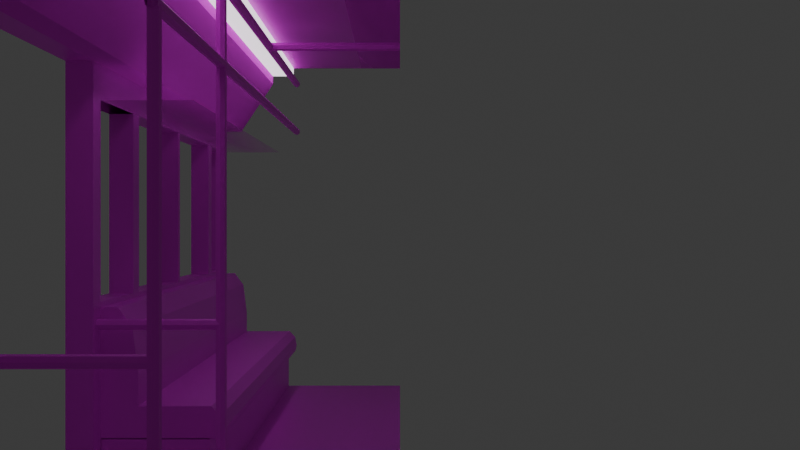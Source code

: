 # Source: ghostrain_model.blend  (saved by Blender 4.0.36; exported with 4.5.12 LTS)
import bpy
from mathutils import Matrix  # noqa: F401  (used for matrix-valued properties, if any)

bpy.ops.wm.read_factory_settings(use_empty=True)
scene = bpy.context.scene
scene.name = 'Scene'

# ---- collections
col_collection = bpy.data.collections.new('Collection'); scene.collection.children.link(col_collection)
col_pole = bpy.data.collections.new('pole'); scene.collection.children.link(col_pole)
col_chair = bpy.data.collections.new('chair'); scene.collection.children.link(col_chair)
col_train = bpy.data.collections.new('train'); scene.collection.children.link(col_train)

# ---- images (referenced by path relative to the original .blend; pixels are not part of the script)
import os
ASSET_DIR = os.environ.get("B2B_ASSET_DIR", "")  # directory of the original .blend (textures are referenced by path, not embedded)
HERE = os.path.dirname(os.path.abspath(__file__))  # packed textures are extracted next to this script under _unpacked/

def load_image(name, relpath, width, height, colorspace="sRGB"):
    """Load a texture the original file referenced (path relative to the .blend, or extracted next to this script)."""
    p = next((c for c in (os.path.join(HERE, relpath), os.path.join(ASSET_DIR, relpath)) if relpath and os.path.exists(c)), "")
    if p:
        img = bpy.data.images.load(p, check_existing=True)
        img.name = name
    else:  # same state as the original file: an image datablock whose file is absent (Cycles renders it pink)
        img = bpy.data.images.new(name, width, height)
        img.source = "FILE"
        img.filepath = "//" + (relpath or name)
    img.colorspace_settings.name = colorspace
    return img
img_screenshot_2025_07_29_234725_png = load_image('Screenshot 2025-07-29 234725.png', 'Screenshot 2025-07-29 234725.png', 1024, 1024, 'sRGB')
img_chian_png = load_image('chian.png', 'chian.png', 1024, 1024, 'sRGB')
img_screenshot_2025_07_30_005425_png = load_image('Screenshot 2025-07-30 005425.png', 'Screenshot 2025-07-30 005425.png', 1024, 1024, 'sRGB')
img_screenshot_2025_08_01_040033_png = load_image('Screenshot 2025-08-01 040033.png', 'Screenshot 2025-08-01 040033.png', 1024, 1024, 'sRGB')
img_77b255add78b18b137c11c7944eadb2a_jpg = load_image('77b255add78b18b137c11c7944eadb2a.jpg', '77b255add78b18b137c11c7944eadb2a.jpg', 1024, 1024, 'sRGB')
img_screenshot_2025_07_29_235043_png = load_image('Screenshot 2025-07-29 235043.png', 'Screenshot 2025-07-29 235043.png', 1024, 1024, 'sRGB')
img_istockphoto_893210268_612x612_jpg = load_image('istockphoto-893210268-612x612.jpg', 'istockphoto-893210268-612x612.jpg', 1024, 1024, 'sRGB')
img_screenshot_2025_07_29_234922_png = load_image('Screenshot 2025-07-29 234922.png', 'Screenshot 2025-07-29 234922.png', 1024, 1024, 'sRGB')
img_ad_png = load_image('ad.png', 'ad.png', 1024, 1024, 'sRGB')

# ---- materials (node trees are filled in below, after node groups)
mat_material_001 = bpy.data.materials.new('Material.001')
mat_material_001.use_transparent_shadow = False
mat_material_002 = bpy.data.materials.new('Material.002')
mat_material_002.use_transparent_shadow = False
mat_pngtree_chain_link_fence_realistic_metal_png_image_5885200 = bpy.data.materials.new('pngtree-chain-link-fence-realistic-metal-png-image_5885200')
mat_pngtree_chain_link_fence_realistic_metal_png_image_5885200.surface_render_method = 'BLENDED'
mat_pngtree_chain_link_fence_realistic_metal_png_image_5885200.blend_method = 'BLEND'
mat_material = bpy.data.materials.new('Material')
mat_material.use_transparent_shadow = False
mat_screenshot_2025_08_01_040033 = bpy.data.materials.new('Screenshot 2025-08-01 040033')
mat_screenshot_2025_08_01_040033.surface_render_method = 'BLENDED'
mat_screenshot_2025_08_01_040033.blend_method = 'BLEND'
mat_material_003 = bpy.data.materials.new('Material.003')
mat_material_003.use_transparent_shadow = False
mat_material_005 = bpy.data.materials.new('Material.005')
mat_material_005.use_transparent_shadow = False
mat_material_009 = bpy.data.materials.new('Material.009')
mat_material_009.use_transparent_shadow = False
mat_material_010 = bpy.data.materials.new('Material.010')
mat_material_010.use_transparent_shadow = False
mat_material_008 = bpy.data.materials.new('Material.008')
mat_material_008.use_transparent_shadow = False
mat_material_012 = bpy.data.materials.new('Material.012')
mat_material_012.use_transparent_shadow = False
mat_material_011 = bpy.data.materials.new('Material.011')
mat_material_011.use_transparent_shadow = False

# ---- material node trees
mat_material_001.use_nodes = True; mat_material_001.node_tree.nodes.clear()
_N = mat_material_001.node_tree.nodes; _L = mat_material_001.node_tree.links
n0 = _N.new('ShaderNodeBsdfPrincipled'); n0.name = 'Principled BSDF'; n0.location = (10, 300)
n0.inputs[3].default_value = 1.45
n1 = _N.new('ShaderNodeOutputMaterial'); n1.name = 'Material Output'; n1.location = (300, 300)
n2 = _N.new('ShaderNodeTexImage'); n2.name = 'Image Texture'; n2.location = (-280, 280)
n2.image = img_screenshot_2025_07_29_234725_png
_L.new(n0.outputs[0], n1.inputs[0])
_L.new(n2.outputs[0], n0.inputs[0])
n1.is_active_output = True
mat_material_002.use_nodes = True; mat_material_002.node_tree.nodes.clear()
_N = mat_material_002.node_tree.nodes; _L = mat_material_002.node_tree.links
n0 = _N.new('ShaderNodeBsdfPrincipled'); n0.name = 'Principled BSDF'; n0.location = (10, 300)
n0.inputs[3].default_value = 1.45
n1 = _N.new('ShaderNodeOutputMaterial'); n1.name = 'Material Output'; n1.location = (300, 300)
n2 = _N.new('ShaderNodeTexImage'); n2.name = 'Image Texture'; n2.location = (-280, 280)
n2.image = img_screenshot_2025_07_29_234725_png
_L.new(n0.outputs[0], n1.inputs[0])
_L.new(n2.outputs[0], n0.inputs[0])
n1.is_active_output = True
mat_pngtree_chain_link_fence_realistic_metal_png_image_5885200.use_nodes = True; mat_pngtree_chain_link_fence_realistic_metal_png_image_5885200.node_tree.nodes.clear()
_N = mat_pngtree_chain_link_fence_realistic_metal_png_image_5885200.node_tree.nodes; _L = mat_pngtree_chain_link_fence_realistic_metal_png_image_5885200.node_tree.links
n0 = _N.new('ShaderNodeOutputMaterial'); n0.name = 'Material Output'; n0.location = (731, 302)
n1 = _N.new('ShaderNodeBsdfPrincipled'); n1.name = 'Principled BSDF'; n1.location = (431, 302)
n1.inputs[3].default_value = 1.45
n2 = _N.new('ShaderNodeTexImage'); n2.name = 'Image Texture'; n2.location = (-48, 302)
n2.image = img_chian_png
n2.extension = 'CLIP'
_L.new(n2.outputs[1], n1.inputs[4])
_L.new(n1.outputs[0], n0.inputs[0])
_L.new(n2.outputs[0], n1.inputs[0])
n0.is_active_output = True
mat_material.use_nodes = True; mat_material.node_tree.nodes.clear()
_N = mat_material.node_tree.nodes; _L = mat_material.node_tree.links
n0 = _N.new('ShaderNodeBsdfPrincipled'); n0.name = 'Principled BSDF'; n0.location = (10, 300)
n0.inputs[2].default_value = 1.0
n0.inputs[3].default_value = 1.45
n1 = _N.new('ShaderNodeOutputMaterial'); n1.name = 'Material Output'; n1.location = (300, 300)
n2 = _N.new('ShaderNodeTexImage'); n2.name = 'Image Texture'; n2.location = (-280, 280)
n2.image = img_screenshot_2025_07_30_005425_png
_L.new(n0.outputs[0], n1.inputs[0])
_L.new(n2.outputs[0], n0.inputs[0])
n1.is_active_output = True
mat_screenshot_2025_08_01_040033.use_nodes = True; mat_screenshot_2025_08_01_040033.node_tree.nodes.clear()
_N = mat_screenshot_2025_08_01_040033.node_tree.nodes; _L = mat_screenshot_2025_08_01_040033.node_tree.links
n0 = _N.new('ShaderNodeOutputMaterial'); n0.name = 'Material Output'; n0.location = (300, 300)
n1 = _N.new('ShaderNodeTexImage'); n1.name = 'Image Texture'; n1.location = (-200, 300)
n1.image = img_screenshot_2025_08_01_040033_png
n1.extension = 'CLIP'
n2 = _N.new('ShaderNodeBsdfPrincipled'); n2.name = 'Principled BSDF'; n2.location = (0, 300)
n2.inputs[2].default_value = 1.0
n2.inputs[3].default_value = 1.45
_L.new(n1.outputs[0], n2.inputs[0])
_L.new(n1.outputs[1], n2.inputs[4])
_L.new(n2.outputs[0], n0.inputs[0])
n0.is_active_output = True
mat_material_003.use_nodes = True; mat_material_003.node_tree.nodes.clear()
_N = mat_material_003.node_tree.nodes; _L = mat_material_003.node_tree.links
n0 = _N.new('ShaderNodeBsdfPrincipled'); n0.name = 'Principled BSDF'; n0.location = (10, 300)
n0.inputs[3].default_value = 1.45
n0.inputs[28].default_value = 1.4
n1 = _N.new('ShaderNodeOutputMaterial'); n1.name = 'Material Output'; n1.location = (300, 300)
_L.new(n0.outputs[0], n1.inputs[0])
n1.is_active_output = True
mat_material_005.use_nodes = True; mat_material_005.node_tree.nodes.clear()
_N = mat_material_005.node_tree.nodes; _L = mat_material_005.node_tree.links
n0 = _N.new('ShaderNodeBsdfPrincipled'); n0.name = 'Principled BSDF'; n0.location = (10, 300)
n0.inputs[3].default_value = 1.45
n1 = _N.new('ShaderNodeOutputMaterial'); n1.name = 'Material Output'; n1.location = (300, 300)
n2 = _N.new('ShaderNodeTexImage'); n2.name = 'Image Texture'; n2.location = (-280, 280)
n2.image = img_77b255add78b18b137c11c7944eadb2a_jpg
_L.new(n0.outputs[0], n1.inputs[0])
_L.new(n2.outputs[0], n0.inputs[0])
n1.is_active_output = True
mat_material_009.use_nodes = True; mat_material_009.node_tree.nodes.clear()
_N = mat_material_009.node_tree.nodes; _L = mat_material_009.node_tree.links
n0 = _N.new('ShaderNodeBsdfPrincipled'); n0.name = 'Principled BSDF'; n0.location = (10, 300)
n0.inputs[3].default_value = 1.45
n1 = _N.new('ShaderNodeOutputMaterial'); n1.name = 'Material Output'; n1.location = (300, 300)
n2 = _N.new('ShaderNodeTexImage'); n2.name = 'Image Texture'; n2.location = (-280, 280)
n2.image = img_screenshot_2025_07_29_235043_png
_L.new(n0.outputs[0], n1.inputs[0])
_L.new(n2.outputs[0], n0.inputs[0])
n1.is_active_output = True
mat_material_010.use_nodes = True; mat_material_010.node_tree.nodes.clear()
_N = mat_material_010.node_tree.nodes; _L = mat_material_010.node_tree.links
n0 = _N.new('ShaderNodeBsdfPrincipled'); n0.name = 'Principled BSDF'; n0.location = (10, 300)
n0.inputs[3].default_value = 1.45
n1 = _N.new('ShaderNodeOutputMaterial'); n1.name = 'Material Output'; n1.location = (300, 300)
n2 = _N.new('ShaderNodeTexImage'); n2.name = 'Image Texture'; n2.location = (-280, 280)
n2.image = img_istockphoto_893210268_612x612_jpg
_L.new(n0.outputs[0], n1.inputs[0])
_L.new(n2.outputs[0], n0.inputs[0])
n1.is_active_output = True
mat_material_008.use_nodes = True; mat_material_008.node_tree.nodes.clear()
_N = mat_material_008.node_tree.nodes; _L = mat_material_008.node_tree.links
n0 = _N.new('ShaderNodeBsdfPrincipled'); n0.name = 'Principled BSDF'; n0.location = (10, 300)
n0.inputs[3].default_value = 1.45
n1 = _N.new('ShaderNodeOutputMaterial'); n1.name = 'Material Output'; n1.location = (300, 300)
n2 = _N.new('ShaderNodeTexImage'); n2.name = 'Image Texture'; n2.location = (-280, 280)
n2.image = img_screenshot_2025_07_29_234922_png
_L.new(n0.outputs[0], n1.inputs[0])
_L.new(n2.outputs[0], n0.inputs[0])
n1.is_active_output = True
mat_material_012.use_nodes = True; mat_material_012.node_tree.nodes.clear()
_N = mat_material_012.node_tree.nodes; _L = mat_material_012.node_tree.links
n0 = _N.new('ShaderNodeBsdfPrincipled'); n0.name = 'Principled BSDF'; n0.location = (10, 300)
n0.inputs[2].default_value = 1.0
n0.inputs[3].default_value = 1.45
n1 = _N.new('ShaderNodeOutputMaterial'); n1.name = 'Material Output'; n1.location = (300, 300)
n2 = _N.new('ShaderNodeTexImage'); n2.name = 'Image Texture'; n2.location = (-280, 280)
n2.image = img_ad_png
_L.new(n0.outputs[0], n1.inputs[0])
_L.new(n2.outputs[0], n0.inputs[0])
n1.is_active_output = True
mat_material_011.use_nodes = True; mat_material_011.node_tree.nodes.clear()
_N = mat_material_011.node_tree.nodes; _L = mat_material_011.node_tree.links
n0 = _N.new('ShaderNodeBsdfPrincipled'); n0.name = 'Principled BSDF'; n0.location = (10, 300)
n0.inputs[3].default_value = 1.45
n1 = _N.new('ShaderNodeOutputMaterial'); n1.name = 'Material Output'; n1.location = (300, 300)
n2 = _N.new('ShaderNodeTexImage'); n2.name = 'Image Texture'; n2.location = (-280, 280)
n2.image = img_istockphoto_893210268_612x612_jpg
_L.new(n0.outputs[0], n1.inputs[0])
_L.new(n2.outputs[0], n0.inputs[0])
n1.is_active_output = True

# ---- world
world_world = bpy.data.worlds.new('World'); scene.world = world_world
world_world.use_nodes = True; world_world.node_tree.nodes.clear()
_N = world_world.node_tree.nodes; _L = world_world.node_tree.links
n0 = _N.new('ShaderNodeOutputWorld'); n0.name = 'World Output'; n0.location = (300, 300)
n1 = _N.new('ShaderNodeBackground'); n1.name = 'Background'; n1.location = (10, 300)
n1.inputs[0].default_value = (0.05088, 0.05088, 0.05088, 1.0)
_L.new(n1.outputs[0], n0.inputs[0])
n0.is_active_output = True
world_world.color = (0.05088, 0.05088, 0.05088)
world_world.use_sun_shadow = False
world_world.sun_shadow_jitter_overblur = 0.0

# ---- cameras
cam_camera = bpy.data.cameras.new('Camera')
cam_camera.clip_end = 100.0
cam_camera.ortho_scale = 7.314

# ---- lights
light_light = bpy.data.lights.new('Light', 'POINT')
light_light.transmission_factor = 0.0
light_light.use_soft_falloff = False
light_light.energy = 1000.0
light_light.shadow_soft_size = 0.1
light_light.use_absolute_resolution = True

# ---- meshes
me_cylinder = bpy.data.meshes.new('Cylinder')
me_cylinder.from_pydata([(-8.515e-09, 1.0, -23.61), (-8.515e-09, 1.0, 23.61), (0.7818, 0.6235, -23.61), (0.7818, 0.6235, 23.61), (0.9749, -0.2225, -23.61), (0.9749, -0.2225, 23.61), (0.4339, -0.901, -23.61), (0.4339, -0.901, 23.61), (-0.4339, -0.901, -23.61), (-0.4339, -0.901, 23.61), (-0.9749, -0.2225, -23.61), (-0.9749, -0.2225, 23.61), (-0.7818, 0.6235, -23.61), (-0.7818, 0.6235, 23.61)], [], [(0, 1, 3, 2), (2, 3, 5, 4), (4, 5, 7, 6), (6, 7, 9, 8), (8, 9, 11, 10), (10, 11, 13, 12), (12, 13, 1, 0)])
_uv = me_cylinder.uv_layers.new(name='UVMap')
_uv.uv.foreach_set('vector', [0.4128, -0.001771, 0.4128, 0.4511, 0.355, 0.4511, 0.355, -0.001771, 0.355, -0.001771, 0.355, 0.4511, 0.2973, 0.4511, 0.2973, -0.001771, 0.2973, -0.001771, 0.2973, 0.4511, 0.2396, 0.4511, 0.2396, -0.001771, 0.2396, -0.001771, 0.2396, 0.4511, 0.1819, 0.4511, 0.1819, -0.001771, 0.1819, -0.001771, 0.1819, 0.4511, 0.1242, 0.4511, 0.1242, -0.001771, 0.1242, -0.001771, 0.1242, 0.4511, 0.06649, 0.4511, 0.06649, -0.001771, 0.06649, -0.001771, 0.06649, 0.4511, 0.008779, 0.4511, 0.008779, -0.001771])
me_cylinder.materials.append(mat_material_001)
me_cylinder.update()
me_cylinder_001 = bpy.data.meshes.new('Cylinder.001')
me_cylinder_001.from_pydata([(2.154e-06, 1.0, -10.62), (-6.031e-08, 1.0, -0.002226), (0.7818, 0.6235, -10.62), (0.9749, -0.2225, -10.62), (0.4339, -0.901, -10.62), (0.4339, -0.901, -0.002226), (-0.4339, -0.901, -10.62), (-0.4339, -0.901, -0.002226), (-0.9749, -0.2225, -10.62), (-0.7818, 0.6235, -10.62), (0.004598, 0.9978, -0.002226), (0.7818, 0.6235, -0.3786), (0.9749, -0.2225, -0.4721), (0.4339, -0.901, -0.2101), (-0.4339, -0.901, -0.2101), (-0.9749, -0.2225, -0.4721), (-0.7818, 0.6235, -0.3786), (-0.004598, 0.9978, -0.002226)], [], [(2, 0, 1, 10, 11), (12, 3, 2, 11), (13, 4, 3, 12), (14, 6, 4, 13), (5, 7, 14, 13), (8, 6, 14, 15), (9, 8, 15, 16), (17, 1, 0, 9, 16)])
_uv = me_cylinder_001.uv_layers.new(name='UVMap')
_uv.uv.foreach_set('vector', [0.3699, 0.001892, 0.4305, 0.001892, 0.4305, 0.4539, 0.4302, 0.4539, 0.3699, 0.4364, 0.3092, 0.4321, 0.3092, 0.001892, 0.3699, 0.001892, 0.3699, 0.4364, 0.2485, 0.4443, 0.2485, 0.001892, 0.3092, 0.001892, 0.3092, 0.4321, 0.1879, 0.4443, 0.1879, 0.001892, 0.2485, 0.001892, 0.2485, 0.4443, 0.2485, 0.4539, 0.1879, 0.4539, 0.1879, 0.4443, 0.2485, 0.4443, 0.1272, 0.001892, 0.1879, 0.001892, 0.1879, 0.4443, 0.1272, 0.4321, 0.06658, 0.001892, 0.1272, 0.001892, 0.1272, 0.4321, 0.06658, 0.4364, 0.006275, 0.4539, 0.005918, 0.4539, 0.005918, 0.001892, 0.06658, 0.001892, 0.06658, 0.4364])
me_cylinder_001.materials.append(mat_material_002)
me_cylinder_001.update()
me_pngtree_chain_link_fence_realistic_metal_png_image_5885200 = bpy.data.meshes.new('pngtree-chain-link-fence-realistic-metal-png-image_5885200')
me_pngtree_chain_link_fence_realistic_metal_png_image_5885200.from_pydata([(-0.6671, -0.1256, -3.307e-08), (0.6671, -0.1256, -3.239e-08), (-0.6671, 0.1256, 3.239e-08), (0.6671, 0.1256, 3.307e-08)], [], [(0, 1, 3, 2)])
_uv = me_pngtree_chain_link_fence_realistic_metal_png_image_5885200.uv_layers.new(name='UVMap')
_uv.uv.foreach_set('vector', [0.9891, 0.3183, 0.9891, 0.9966, 0.008433, 0.9966, 0.008433, 0.3183])
me_pngtree_chain_link_fence_realistic_metal_png_image_5885200.materials.append(mat_pngtree_chain_link_fence_realistic_metal_png_image_5885200)
me_pngtree_chain_link_fence_realistic_metal_png_image_5885200.update()
me_cylinder_004 = bpy.data.meshes.new('Cylinder.004')
me_cylinder_004.from_pydata([(0.0, 1.0, -23.61), (0.0, 1.0, 23.61), (0.7818, 0.6235, -23.61), (0.7818, 0.6235, 23.61), (0.9749, -0.2225, -23.61), (0.9749, -0.2225, 23.61), (0.4339, -0.901, -23.61), (0.4339, -0.901, 23.61), (-0.4339, -0.901, -23.61), (-0.4339, -0.901, 23.61), (-0.9749, -0.2225, -23.61), (-0.9749, -0.2225, 23.61), (-0.7818, 0.6235, -23.61), (-0.7818, 0.6235, 23.61), (0.0, 1.0, -10.81), (0.0, 1.0, -10.35), (0.4339, 0.7911, -10.35), (0.7818, 0.6235, -10.72), (0.7818, 0.6235, -10.72), (0.7818, 0.6235, -10.46), (0.9749, -0.2225, -10.52), (0.4339, -0.901, -10.35), (0.4339, -0.901, -10.35), (0.4339, -0.901, -10.76), (0.7818, -0.4647, -10.72), (-8.515e-09, -0.901, -10.81), (-0.4339, -0.901, -10.76), (-0.4339, -0.901, -10.35), (-0.4339, -0.901, -10.35), (-0.7818, -0.4647, -10.72), (-0.9749, -0.2225, -10.52), (-0.7818, 0.6235, -10.72), (-0.7818, 0.6235, -10.46), (-0.7818, 0.6235, -10.72), (-0.4339, 0.7911, -10.35), (-8.515e-09, 1.0, -10.81), (0.7818, 0.6235, -23.41), (0.7818, 0.6235, -23.41), (0.7818, 0.6235, -23.14), (0.4339, 0.7911, -23.04), (0.0, 1.0, -23.5), (0.0, 1.0, -23.04), (0.9749, -0.2225, -23.2), (0.9749, -0.2225, -23.2), (0.4339, -0.901, -23.04), (0.4339, -0.901, -23.45), (0.4339, -0.901, -23.04), (0.7818, -0.4647, -23.41), (-0.4339, -0.901, -23.45), (-0.4339, -0.901, -23.04), (-8.515e-09, -0.901, -23.5), (-0.7818, -0.4647, -23.41), (-0.9749, -0.2225, -23.2), (-0.9749, -0.2225, -23.2), (-0.4339, -0.901, -23.04), (-0.7818, 0.6235, -23.41), (-0.7818, 0.6235, -23.14), (-7.047e-11, 1.0, -23.5), (-3.771e-10, 1.0, -23.04), (-8.515e-09, 1.0, -23.5), (-0.4339, 0.7911, -23.04), (-0.7818, 0.6235, -23.41)], [], [(41, 14, 17, 18, 38, 39), (36, 37, 2, 0, 40), (15, 1, 3, 19, 16), (38, 18, 20, 43), (42, 4, 2, 37), (19, 3, 5, 20), (43, 20, 24, 23, 46, 44), (45, 6, 4, 42, 47), (22, 20, 5, 7, 21), (46, 23, 25, 26, 49), (48, 8, 6, 45, 50), (21, 7, 9, 27), (26, 29, 30, 53, 54, 49), (52, 10, 8, 48, 51), (27, 9, 11, 30, 28), (30, 31, 56, 53), (12, 10, 52, 55), (11, 13, 32, 30), (31, 33, 35, 14, 41, 58, 60, 56), (0, 12, 55, 61, 59, 57, 40), (32, 13, 1, 15, 34), (23, 24, 17, 14, 35, 25), (17, 24, 20, 18), (16, 19, 20, 22), (16, 22, 21, 27, 28, 34, 15), (28, 30, 32, 34), (30, 29, 33, 31), (29, 26, 25, 35, 33), (45, 47, 36, 40, 57, 59, 50), (37, 36, 47, 42), (44, 39, 38, 43), (41, 39, 44, 46, 49, 54, 60, 58), (54, 53, 56, 60), (61, 55, 52, 51), (48, 50, 59, 61, 51)])
_uv = me_cylinder_004.uv_layers.new(name='UVMap')
_uv.uv.foreach_set('vector', [0.4128, 0.003663, 0.4128, 0.1209, 0.355, 0.1218, 0.355, 0.1218, 0.355, 0.002649, 0.3807, 0.003663, 0.355, 0.0001198, 0.355, 0.0001198, 0.355, -0.001771, 0.4128, -0.001771, 0.4128, -0.0007554, 0.4128, 0.1254, 0.4128, 0.4511, 0.355, 0.4511, 0.355, 0.1243, 0.3807, 0.1254, 0.355, 0.002649, 0.355, 0.1218, 0.2973, 0.1238, 0.2973, 0.002086, 0.2973, 0.002086, 0.2973, -0.001771, 0.355, -0.001771, 0.355, 0.0001197, 0.355, 0.1243, 0.355, 0.4511, 0.2973, 0.4511, 0.2973, 0.1238, 0.2973, 0.002086, 0.2973, 0.1238, 0.2767, 0.1218, 0.2396, 0.1214, 0.2396, 0.003663, 0.2396, 0.003663, 0.2396, -0.0002697, 0.2396, -0.001771, 0.2973, -0.001771, 0.2973, 0.002086, 0.2767, 0.0001197, 0.2396, 0.1254, 0.2973, 0.1238, 0.2973, 0.4511, 0.2396, 0.4511, 0.2396, 0.1254, 0.2396, 0.003663, 0.2396, 0.1214, 0.2108, 0.1209, 0.1819, 0.1214, 0.1819, 0.003663, 0.1819, -0.0002697, 0.1819, -0.001771, 0.2396, -0.001771, 0.2396, -0.0002697, 0.2108, -0.0007554, 0.2396, 0.1254, 0.2396, 0.4511, 0.1819, 0.4511, 0.1819, 0.1254, 0.1819, 0.1214, 0.1448, 0.1218, 0.1242, 0.1238, 0.1242, 0.002086, 0.1819, 0.003663, 0.1819, 0.003663, 0.1242, 0.002086, 0.1242, -0.001771, 0.1819, -0.001771, 0.1819, -0.0002697, 0.1448, 0.0001197, 0.1819, 0.1254, 0.1819, 0.4511, 0.1242, 0.4511, 0.1242, 0.1238, 0.1819, 0.1254, 0.1242, 0.1238, 0.06649, 0.1218, 0.06649, 0.002649, 0.1242, 0.002086, 0.06649, -0.001771, 0.1242, -0.001771, 0.1242, 0.002086, 0.06649, 0.0001198, 0.1242, 0.4511, 0.06649, 0.4511, 0.06649, 0.1243, 0.1242, 0.1238, 0.06649, 0.1218, 0.06649, 0.1218, 0.008779, 0.1209, 0.008779, 0.1209, 0.008779, 0.003663, 0.008779, 0.003663, 0.04081, 0.003663, 0.06649, 0.002649, 0.008779, -0.001771, 0.06649, -0.001771, 0.06649, 0.0001197, 0.06649, 0.0001197, 0.008779, -0.0007554, 0.008779, -0.0007554, 0.008779, -0.0007554, 0.06649, 0.1243, 0.06649, 0.4511, 0.008779, 0.4511, 0.008779, 0.1254, 0.04081, 0.1254, 0.3807, 0.08451, 0.355, 0.08659, 0.355, 0.09178, 0.4128, 0.09357, 0.4128, 0.09357, 0.4128, 0.08451, 0.355, 0.09178, 0.355, 0.08659, 0.2973, 0.08775, 0.355, 0.09178, 0.2396, 0.09258, 0.2767, 0.09178, 0.2973, 0.08775, 0.2396, 0.08451, 0.2396, -0.001771, 0.2396, -0.001771, 0.2396, -0.001771, 0.1819, -0.001771, 0.1819, -0.001771, 0.1819, -0.001771, 0.2108, -0.001771, 0.1819, 0.08451, 0.1242, 0.08775, 0.1448, 0.09178, 0.1819, 0.09258, 0.1242, 0.08775, 0.06649, 0.08659, 0.06649, 0.09178, 0.06649, 0.09178, 0.06649, 0.08659, 0.04081, 0.08451, 0.008779, 0.08451, 0.008779, 0.09357, 0.06649, 0.09178, 0.3807, 0.08451, 0.355, 0.08659, 0.355, 0.09178, 0.4128, 0.09357, 0.4128, 0.09357, 0.4128, 0.09357, 0.4128, 0.08451, 0.355, 0.09178, 0.355, 0.09178, 0.355, 0.08659, 0.2973, 0.08775, 0.2396, 0.08451, 0.2396, 0.09258, 0.2767, 0.09178, 0.2973, 0.08775, 0.2108, -0.001771, 0.2396, -0.001771, 0.2396, -0.001771, 0.2396, -0.001771, 0.1819, -0.001771, 0.1819, -0.001771, 0.1819, -0.001771, 0.2108, -0.001771, 0.1819, 0.08451, 0.1242, 0.08775, 0.1448, 0.09178, 0.1819, 0.09258, 0.06649, 0.09178, 0.06649, 0.09178, 0.1242, 0.08775, 0.06649, 0.08659, 0.04081, 0.08451, 0.008779, 0.08451, 0.008779, 0.09357, 0.06649, 0.09178, 0.06649, 0.08659])
me_cylinder_004.materials.append(mat_material_001)
me_cylinder_004.update()
me_plane = bpy.data.meshes.new('Plane')
me_plane.from_pydata([(-1.0, -1.0, 0.0), (1.0, -1.0, 0.0), (-1.0, 1.0, 0.0), (1.0, 1.0, 0.0)], [], [(0, 1, 3, 2)])
_uv = me_plane.uv_layers.new(name='UVMap')
_uv.uv.foreach_set('vector', [0.0378, 0.8628, 0.0378, 0.4149, 0.7785, 0.4078, 0.7804, 0.8734])
me_plane.materials.append(mat_material)
me_plane.update()
me_screenshot_2025_08_01_040033 = bpy.data.meshes.new('Screenshot 2025-08-01 040033')
me_screenshot_2025_08_01_040033.from_pydata([(-0.4863, -0.5, 0.0), (0.4863, -0.5, 0.0), (-0.4863, 0.5, 0.0), (0.4863, 0.5, 0.0)], [], [(0, 1, 3, 2)])
_uv = me_screenshot_2025_08_01_040033.uv_layers.new(name='UVMap')
_uv.uv.foreach_set('vector', [0.1212, 0.0, 0.4899, 0.01474, 0.495, 1.0, 0.0, 1.0])
me_screenshot_2025_08_01_040033.materials.append(mat_screenshot_2025_08_01_040033)
me_screenshot_2025_08_01_040033.update()
me_cylinder_002 = bpy.data.meshes.new('Cylinder.002')
me_cylinder_002.from_pydata([(-1.472e-06, 1.0, -7.672), (1.405e-06, 1.0, 7.672), (0.7818, 0.6235, -7.672), (0.7818, 0.6235, 7.672), (0.9749, -0.2225, -7.672), (0.9749, -0.2225, 7.672), (0.4339, -0.901, -7.672), (0.4339, -0.901, 7.672), (-0.4339, -0.901, -7.672), (-0.4339, -0.901, 7.672), (-0.9749, -0.2225, -7.672), (-0.9749, -0.2225, 7.672), (-0.7818, 0.6235, -7.672), (-0.7818, 0.6235, 7.672)], [], [(0, 1, 3, 2), (2, 3, 5, 4), (4, 5, 7, 6), (6, 7, 9, 8), (8, 9, 11, 10), (10, 11, 13, 12), (12, 13, 1, 0)])
_uv = me_cylinder_002.uv_layers.new(name='UVMap')
_uv.uv.foreach_set('vector', [0.4128, -0.001771, 0.4128, 0.4511, 0.355, 0.4511, 0.355, -0.001771, 0.355, -0.001771, 0.355, 0.4511, 0.2973, 0.4511, 0.2973, -0.001771, 0.2973, -0.001771, 0.2973, 0.4511, 0.2396, 0.4511, 0.2396, -0.001771, 0.2396, -0.001771, 0.2396, 0.4511, 0.1819, 0.4511, 0.1819, -0.001771, 0.1819, -0.001771, 0.1819, 0.4511, 0.1242, 0.4511, 0.1242, -0.001771, 0.1242, -0.001771, 0.1242, 0.4511, 0.06649, 0.4511, 0.06649, -0.001771, 0.06649, -0.001771, 0.06649, 0.4511, 0.008779, 0.4511, 0.008779, -0.001771])
me_cylinder_002.materials.append(mat_material_001)
me_cylinder_002.update()
me_cube_002 = bpy.data.meshes.new('Cube.002')
me_cube_002.from_pydata([(-1.0, -1.0, -1.0), (-1.0, -1.0, 1.0), (-1.0, 1.0, -1.0), (-1.0, 1.0, 1.0), (1.0, -1.0, -1.0), (1.0, -1.0, 1.0), (1.0, 1.0, -1.0), (1.0, 1.0, 1.0)], [], [(2, 3, 7, 6), (6, 7, 5, 4), (4, 5, 1, 0), (2, 6, 4, 0)])
_uv = me_cube_002.uv_layers.new(name='UVMap')
_uv.uv.foreach_set('vector', [0.375, 0.25, 0.625, 0.25, 0.625, 0.5, 0.375, 0.5, 0.375, 0.5, 0.625, 0.5, 0.625, 0.75, 0.375, 0.75, 0.375, 0.75, 0.625, 0.75, 0.625, 1.0, 0.375, 1.0, 0.125, 0.5, 0.375, 0.5, 0.375, 0.75, 0.125, 0.75])
me_cube_002.materials.append(mat_material_003)
me_cube_002.update()
me_cube_012 = bpy.data.meshes.new('Cube.012')
me_cube_012.from_pydata([(-2.716, -1.449, -0.7238), (-2.716, -1.449, 1.276), (-2.716, 1.449, -0.7238), (-2.716, 1.449, 1.276), (-0.7158, -1.449, -0.7238), (-0.7158, 1.449, -0.7238), (-2.716, -1.449, -0.2238), (-2.716, 1.449, -0.2238), (-0.7158, 1.449, -0.2238), (-0.7158, -1.449, -0.2238), (-0.7158, -1.449, 0.2698), (-1.722, -1.449, 1.276), (-1.011, -1.449, 0.9814), (-1.722, 1.449, 1.276), (-0.7158, 1.449, 0.2698), (-1.011, 1.449, 0.9814), (2.864, 1.449, -0.2238), (3.333, 1.449, -0.3702), (2.864, -1.449, -0.2238), (3.333, -1.449, -0.3702), (3.455, 1.449, -0.5906), (3.376, 1.449, -0.7238), (3.376, -1.449, -0.7238), (3.455, -1.449, -0.5906)], [], [(6, 1, 3, 7), (7, 3, 13, 15, 14, 8), (8, 14, 10, 9), (2, 5, 4, 0), (9, 10, 12, 11, 1, 6), (4, 9, 6, 0), (2, 7, 8, 5), (0, 6, 7, 2), (8, 9, 18, 16), (9, 4, 22, 23, 19, 18), (13, 11, 12, 15), (15, 12, 10, 14), (13, 3, 1, 11), (16, 18, 19, 17), (5, 21, 22, 4), (5, 8, 16, 17, 20, 21), (22, 21, 20, 23), (17, 19, 23, 20)])
_uv = me_cube_012.uv_layers.new(name='UVMap')
_uv.uv.foreach_set('vector', [0.875, 0.4167, 0.875, 0.6667, 0.6875, 0.6667, 0.6875, 0.4167, 0.6875, 0.4167, 0.6875, 0.6667, 0.5944, 0.6667, 0.5276, 0.6175, 0.5, 0.4989, 0.5, 0.4167, 0.6049, 0.3707, 0.6049, 0.5449, 0.2076, 0.5449, 0.2076, 0.3707, 0.5, 0.0, 0.5, 0.3333, 0.3125, 0.3333, 0.3125, 0.0, 0.3125, 0.4167, 0.3125, 0.4989, 0.2849, 0.6175, 0.2181, 0.6667, 0.125, 0.6667, 0.125, 0.4167, 0.3125, 0.3333, 0.3125, 0.4167, 0.125, 0.4167, 0.125, 0.3333, 0.6875, 0.3333, 0.6875, 0.4167, 0.5, 0.4167, 0.5, 0.3333, 0.875, 0.3333, 0.875, 0.4167, 0.6875, 0.4167, 0.6875, 0.3333, 7.817e-05, 0.7134, 0.6072, 0.7134, 0.6072, 0.9999, 7.793e-05, 0.9999, 0.18, 0.9999, 0.09009, 0.9999, 0.09009, 0.01893, 0.114, 5.99e-05, 0.1537, 0.02913, 0.18, 0.1417, 0.6924, 1.007, 0.1201, 1.007, 0.1201, 0.4946, 0.6924, 0.4946, 0.7183, 0.8619, 0.09422, 0.8619, 0.09422, 0.3037, 0.7183, 0.3037, 0.5, 0.8344, 0.5, 1.0, 0.3125, 1.0, 0.3125, 0.8344, 0.6658, 0.4903, 0.1467, 0.4903, 0.1467, 0.4678, 0.6658, 0.4678, 0.5, 0.3333, 0.5, 0.3333, 0.3125, 0.3333, 0.3125, 0.3333, 6.001e-05, 5.994e-05, 0.08997, 5.994e-05, 0.08997, 0.8583, 0.06363, 0.9709, 0.02401, 0.9999, 5.996e-05, 0.9811, 0.1467, 0.2597, 0.6658, 0.2597, 0.6658, 0.3381, 0.1467, 0.3381, 0.6658, 0.4678, 0.1467, 0.4678, 0.1467, 0.3381, 0.6658, 0.3381])
me_cube_012.materials.append(mat_material_005)
me_cube_012.update()
me_cube = bpy.data.meshes.new('Cube')
me_cube.from_pydata([(-1.0, -1.0, -1.0), (-1.0, -1.0, 1.0), (-1.0, 1.0, -1.0), (-1.0, 1.0, 1.0), (1.0, -1.0, -1.0), (1.0, -1.0, 1.0), (1.0, 1.0, -1.0), (1.0, 1.0, 1.0)], [], [(2, 3, 7, 6), (6, 7, 5, 4), (4, 5, 1, 0)])
_uv = me_cube.uv_layers.new(name='UVMap')
_uv.uv.foreach_set('vector', [0.375, 0.25, 0.625, 0.25, 0.625, 0.5, 0.375, 0.5, 2.96, 0.1054, 2.956, 0.9176, 0.005764, 0.9176, 0.005764, 0.1054, 0.375, 0.75, 0.625, 0.75, 0.625, 1.0, 0.375, 1.0])
me_cube.materials.append(mat_material_009)
me_cube.update()
me_cube_010 = bpy.data.meshes.new('Cube.010')
me_cube_010.from_pydata([(0.6941, 2.05, 0.8259), (0.6941, -2.05, 0.8259), (-0.2559, -2.05, 0.8259), (-0.4059, -2.05, 0.6759), (-0.4059, 2.05, 0.6759), (-0.2559, 2.05, 0.8259), (0.6941, 2.05, 0.9259), (0.6941, -2.05, 0.9259), (-0.5059, -2.05, 0.7173), (-0.2973, -2.05, 0.9259), (-0.2973, 2.05, 0.9259), (-0.5059, 2.05, 0.7173)], [], [(0, 1, 2, 5), (6, 10, 9, 7), (2, 3, 4, 5), (9, 10, 11, 8), (1, 0, 6, 7), (5, 4, 11, 10), (0, 5, 10, 6), (3, 2, 9, 8), (2, 1, 7, 9)])
_uv = me_cube_010.uv_layers.new(name='UVMap')
_uv.uv.foreach_set('vector', [0.9921, 0.4086, 0.6142, 0.4086, 0.6142, 0.8414, 0.9921, 0.8414, 0.75, 0.5, 0.8563, 0.5, 0.8563, 0.75, 0.75, 0.75, 0.625, 0.0, 0.6062, 0.0, 0.6062, 0.25, 0.625, 0.25, 0.625, 0.0, 0.625, 0.25, 0.6062, 0.25, 0.6062, 0.0, 0.75, 0.75, 0.75, 0.5, 0.75, 0.5, 0.75, 0.75, 0.625, 0.25, 0.6062, 0.25, 0.6062, 0.25, 0.625, 0.25, 0.75, 0.5, 0.8563, 0.5, 0.8563, 0.5, 0.75, 0.5, 0.6062, 0.0, 0.625, 0.0, 0.625, 0.0, 0.6062, 0.0, 0.8563, 0.75, 0.75, 0.75, 0.75, 0.75, 0.8563, 0.75])
me_cube_010.materials.append(mat_material_010)
me_cube_010.update()
me_cube_011 = bpy.data.meshes.new('Cube.011')
me_cube_011.from_pydata([(0.05, -2.05, -0.9104), (-0.05, -2.05, -1.01), (0.05, 2.05, -0.9104), (-0.05, 2.05, -1.01), (0.05, -2.05, 0.9396), (0.05, 2.05, 0.9396), (-0.05, -2.05, 0.9811), (-0.05, 2.05, 0.9811), (0.05, -2.05, 0.6896), (0.05, 2.05, 0.5596), (-0.05, -2.05, 0.6896), (-0.05, 2.05, 0.5596), (0.05, -0.27, 0.5596), (0.05, -0.27, -0.1804), (0.05, -1.97, -0.9104), (0.05, -1.97, 0.6896), (0.05, -0.97, -0.9104), (0.05, -0.97, 0.6896), (0.05, -0.37, 0.5596), (0.05, -0.37, -0.1804), (0.05, -0.87, 0.5596), (0.05, -0.87, -0.1804), (0.05, 0.56, 0.5596), (0.05, 0.56, -0.1804), (0.05, 0.6, 0.5596), (0.05, 0.6, -0.1804), (0.05, 1.43, 0.5596), (0.05, 1.43, -0.1804), (0.05, 1.53, 0.5596), (0.05, 1.53, -0.1804), (0.05, 2.03, 0.5596), (0.05, 2.03, -0.1804), (-0.05, -1.97, -1.01), (-0.05, -1.97, 0.6896), (-0.05, -0.97, -1.01), (-0.05, -0.97, 0.6896), (-0.05, -0.87, -0.1804), (-0.05, -0.87, 0.5596), (-0.05, -0.37, -0.1804), (-0.05, -0.37, 0.5596), (-0.05, -0.27, -0.1804), (-0.05, -0.27, 0.5596), (-0.05, 0.56, -0.1804), (-0.05, 0.56, 0.5596), (-0.05, 0.6, -0.1804), (-0.05, 0.6, 0.5596), (-0.05, 1.43, -0.1804), (-0.05, 1.43, 0.5596), (-0.05, 1.53, -0.1804), (-0.05, 1.53, 0.5596), (-0.05, 2.03, -0.1804), (-0.05, 2.03, 0.5596)], [], [(5, 9, 2, 3, 11, 7), (8, 4, 6, 10, 1, 0), (51, 49, 47, 45, 43, 41, 39, 37, 35, 33, 10, 6, 7, 11), (36, 38, 39, 41, 40, 42, 43, 45, 44, 46, 47, 49, 48, 50, 51, 11, 3, 34, 35, 37), (15, 8, 0, 14), (17, 20, 18, 12, 22, 24, 26, 28, 30, 9, 5, 4, 8, 15), (29, 48, 49, 28), (33, 32, 1, 10), (50, 48, 29, 31), (20, 17, 16, 2, 9, 30, 31, 29, 28, 26, 27, 25, 24, 22, 23, 13, 12, 18, 19, 21), (28, 49, 51, 30), (50, 31, 30, 51), (25, 27, 46, 44), (27, 26, 47, 46), (24, 45, 47, 26), (25, 44, 45, 24), (23, 22, 43, 42), (13, 23, 42, 40), (13, 40, 41, 12), (12, 41, 43, 22), (19, 18, 39, 38), (21, 19, 38, 36), (21, 36, 37, 20), (14, 32, 33, 15), (15, 33, 35, 17), (17, 35, 34, 16)])
_uv = me_cube_011.uv_layers.new(name='UVMap')
_uv.uv.foreach_set('vector', [0.6062, 0.25, 0.5519, 0.25, 0.375, 0.25, 0.375, 0.25, 0.5355, 0.25, 0.6062, 0.25, 0.5716, 0.0, 0.6062, 0.0, 0.6062, 0.0, 0.5646, 0.0, 0.375, 0.0, 0.375, 0.0, 0.5355, 0.2486, 0.5355, 0.2361, 0.5355, 0.2286, 0.5355, 0.1965, 0.5355, 0.187, 0.5355, 0.1531, 0.5355, 0.148, 0.5355, 0.1225, 0.5646, 0.1, 0.5646, 0.05, 0.5646, 0.0, 0.6062, 0.0, 0.6062, 0.25, 0.5355, 0.25, 0.4675, 0.1225, 0.4675, 0.148, 0.5355, 0.148, 0.5355, 0.1531, 0.4675, 0.1531, 0.4675, 0.187, 0.5355, 0.187, 0.5355, 0.1965, 0.4675, 0.1965, 0.4675, 0.2286, 0.5355, 0.2286, 0.5355, 0.2361, 0.4675, 0.2361, 0.4675, 0.2486, 0.5355, 0.2486, 0.5355, 0.25, 0.375, 0.25, 0.375, 0.1, 0.5646, 0.1, 0.5355, 0.1225, 0.5716, 0.005625, 0.5716, 0.0, 0.375, 0.0, 0.375, 0.005625, 0.4629, 0.8125, 0.4537, 0.8442, 0.4075, 0.8442, 0.3982, 0.8442, 0.3215, 0.8442, 0.3178, 0.8442, 0.241, 0.8442, 0.2318, 0.8442, 0.1855, 0.8442, 0.1837, 0.8442, 0.1837, 0.7925, 0.5628, 0.7925, 0.5628, 0.8125, 0.5554, 0.8125, 0.4635, 0.2156, 0.4675, 0.2361, 0.5355, 0.2361, 0.5519, 0.2156, 0.5646, 0.05, 0.375, 0.05, 0.375, 0.0, 0.5646, 0.0, 0.4675, 0.2486, 0.4675, 0.2361, 0.4635, 0.2156, 0.4635, 0.2483, 0.02176, 0.4912, 0.0007326, 0.5343, 0.0007326, 0.004505, 0.9984, 0.004505, 0.9984, 0.4912, 0.9649, 0.4912, 0.9649, 0.2462, 0.7397, 0.2462, 0.7397, 0.4912, 0.7271, 0.4912, 0.7271, 0.2462, 0.4986, 0.2462, 0.4986, 0.4912, 0.4936, 0.4912, 0.4936, 0.2462, 0.2157, 0.2462, 0.2157, 0.4912, 0.2032, 0.4912, 0.2032, 0.2462, 0.02176, 0.2462, 0.5519, 0.2156, 0.5355, 0.2361, 0.5355, 0.2486, 0.5519, 0.2483, 0.4675, 0.2486, 0.4635, 0.2483, 0.5519, 0.2483, 0.5355, 0.2486, 0.4635, 0.1651, 0.4635, 0.2118, 0.4675, 0.2286, 0.4675, 0.1965, 0.4635, 0.2118, 0.5519, 0.2118, 0.5355, 0.2286, 0.4675, 0.2286, 0.5519, 0.1651, 0.5355, 0.1965, 0.5355, 0.2286, 0.5519, 0.2118, 0.4635, 0.1651, 0.4675, 0.1965, 0.5355, 0.1965, 0.5519, 0.1651, 0.4635, 0.1606, 0.5519, 0.1606, 0.5355, 0.187, 0.4675, 0.187, 0.4635, 0.1125, 0.4635, 0.1606, 0.4675, 0.187, 0.4675, 0.1531, 0.4635, 0.1125, 0.4675, 0.1531, 0.5355, 0.1531, 0.5519, 0.1125, 0.5519, 0.1125, 0.5355, 0.1531, 0.5355, 0.187, 0.5519, 0.1606, 0.4635, 0.1053, 0.5519, 0.1053, 0.5355, 0.148, 0.4675, 0.148, 0.4635, 0.07258, 0.4635, 0.1053, 0.4675, 0.148, 0.4675, 0.1225, 0.4635, 0.07258, 0.4675, 0.1225, 0.5355, 0.1225, 0.5519, 0.07258, 0.375, 0.005625, 0.375, 0.05, 0.5646, 0.05, 0.5716, 0.005625, 0.5716, 0.005625, 0.5646, 0.05, 0.5646, 0.1, 0.5716, 0.06441, 0.5716, 0.06441, 0.5646, 0.1, 0.0, 0.0, 0.375, 0.06441])
me_cube_011.materials.append(mat_material_008)
me_cube_011.update()
me_cube_015 = bpy.data.meshes.new('Cube.015')
me_cube_015.from_pydata([(-0.75, -1.0, -1.25), (-0.75, 1.0, -1.25), (0.75, -1.0, 0.75), (0.75, 1.0, 0.75), (-0.25, -1.0, -1.25), (0.75, -1.0, 0.25), (0.75, 1.0, 0.25), (-0.25, 1.0, -1.25)], [], [(6, 3, 2, 5), (4, 7, 6, 5), (1, 7, 4, 0)])
_uv = me_cube_015.uv_layers.new(name='UVMap')
_uv.uv.foreach_set('vector', [0.5356, 0.2506, 0.5437, 0.2506, 0.5437, 0.2669, 0.5356, 0.2669, 0.2591, 0.31, 0.8717, 0.31, 0.8717, 0.4071, 0.2591, 0.4071, 0.5169, 0.2521, 0.5224, 0.2521, 0.5224, 0.2684, 0.5169, 0.2684])
me_cube_015.materials.append(mat_material_012)
me_cube_015.update()
me_cube_001 = bpy.data.meshes.new('Cube.001')
me_cube_001.from_pydata([(-0.4059, -2.05, -1.174), (-0.5059, -2.05, -1.274), (-0.4059, 2.05, -1.174), (-0.5059, 2.05, -1.274), (0.6941, 2.05, -1.174), (0.6941, -2.05, -1.174), (0.6941, 2.05, -1.274), (0.6941, -2.05, -1.274)], [], [(2, 0, 5, 4), (3, 6, 7, 1), (5, 0, 1, 7), (2, 4, 6, 3), (4, 5, 7, 6)])
_uv = me_cube_001.uv_layers.new(name='UVMap')
_uv.uv.foreach_set('vector', [0.125, 0.5, 0.125, 0.75, 0.25, 0.75, 0.25, 0.5, 0.125, 0.5, 0.25, 0.5, 0.25, 0.75, 0.125, 0.75, 0.25, 0.75, 0.125, 0.75, 0.125, 0.75, 0.25, 0.75, 0.125, 0.5, 0.25, 0.5, 0.25, 0.5, 0.125, 0.5, 0.25, 0.5, 0.25, 0.75, 0.25, 0.75, 0.25, 0.5])
me_cube_001.materials.append(mat_material_011)
me_cube_001.update()

# ---- objects
ob_light = bpy.data.objects.new('Light', light_light)
ob_camera = bpy.data.objects.new('Camera', cam_camera)
ob_cylinder = bpy.data.objects.new('Cylinder', me_cylinder)
ob_cylinder_002 = bpy.data.objects.new('Cylinder.002', me_cylinder_001)
ob_cylinder_001 = bpy.data.objects.new('Cylinder.001', me_cylinder)
ob_cylinder_003 = bpy.data.objects.new('Cylinder.003', me_cylinder_001)
ob_pngtree_chain_link_fence_realistic_metal_png_image_5885200 = bpy.data.objects.new('pngtree-chain-link-fence-realistic-metal-png-image_5885200', me_pngtree_chain_link_fence_realistic_metal_png_image_5885200)
ob_cylinder_004 = bpy.data.objects.new('Cylinder.004', me_cylinder_004)
ob_cylinder_005 = bpy.data.objects.new('Cylinder.005', me_cylinder_004)
ob_plane = bpy.data.objects.new('Plane', me_plane)
ob_screenshot_2025_08_01_040033 = bpy.data.objects.new('Screenshot 2025-08-01 040033', me_screenshot_2025_08_01_040033)
ob_cylinder_006 = bpy.data.objects.new('Cylinder.006', me_cylinder_002)
ob_cylinder_007 = bpy.data.objects.new('Cylinder.007', me_cylinder_002)
ob_cylinder_008 = bpy.data.objects.new('Cylinder.008', me_cylinder_002)
ob_cube = bpy.data.objects.new('Cube', me_cube_002)
ob_chair = bpy.data.objects.new('chair', me_cube_012)
ob_chair_bot = bpy.data.objects.new('chair_bot', me_cube)
ob_ceiling = bpy.data.objects.new('ceiling', me_cube_010)
ob_wall = bpy.data.objects.new('wall', me_cube_011)
ob_corner = bpy.data.objects.new('corner', me_cube_015)
ob_floor = bpy.data.objects.new('floor', me_cube_001)

# ---- transforms, parenting, visibility, modifiers, constraints
ob_light.location = (3.976, 1.005, 5.904)
ob_light.rotation_euler = (0.6503, 0.05522, 1.866)
ob_light.lock_rotations_4d = False
ob_light.empty_display_type = 'ARROWS'
ob_light.color = (0.0, 0.0, 0.0, 0.0)
ob_light.lineart.crease_threshold = 0.0
ob_camera.location = (0.0, -4.884, 1.011)
ob_camera.rotation_euler = (1.571, 0.0, 0.0)
ob_camera.lock_rotations_4d = False
ob_camera.empty_display_type = 'ARROWS'
ob_camera.color = (0.0, 0.0, 0.0, 0.0)
ob_camera.display_type = 'WIRE'
ob_camera.lineart.crease_threshold = 0.0
ob_cylinder.location = (-0.65, -0.8481, 1.0)
ob_cylinder.scale = (-0.02051, -0.02104, -0.04236)
ob_cylinder_002.location = (-0.65, -0.8481, 0.6501)
ob_cylinder_002.rotation_euler = (0.0, -1.571, 0.0)
ob_cylinder_002.scale = (-0.02051, -0.02104, -0.04236)
ob_cylinder_001.location = (-0.65, -1.95, 1.0)
ob_cylinder_001.scale = (-0.02051, -0.02104, -0.04236)
ob_cylinder_003.location = (-0.65, -1.95, 0.6501)
ob_cylinder_003.rotation_euler = (0.0, -1.571, 0.0)
ob_cylinder_003.scale = (-0.02051, -0.02104, -0.04236)
ob_pngtree_chain_link_fence_realistic_metal_png_image_5885200.location = (-0.9295, 0.65, 1.47)
ob_pngtree_chain_link_fence_realistic_metal_png_image_5885200.rotation_euler = (3.142, -3.142, -1.571)
ob_pngtree_chain_link_fence_realistic_metal_png_image_5885200.scale = (2.173, 1.354, 1.0)
ob_cylinder_004.location = (-0.65, 0.07, 1.6)
ob_cylinder_004.rotation_euler = (1.571, 6.283, 0.0)
ob_cylinder_004.scale = (-0.02051, -0.02104, -0.08685)
ob_cylinder_005.location = (-0.65, 0.07, 1.9)
ob_cylinder_005.rotation_euler = (1.571, 6.283, 0.0)
ob_cylinder_005.scale = (-0.02051, -0.02104, -0.08685)
ob_plane.location = (-0.888, -1.38, 0.0007844)
ob_plane.scale = (0.215, 0.6, 1.0)
ob_screenshot_2025_08_01_040033.location = (-0.1216, 0.07, 1.999)
ob_screenshot_2025_08_01_040033.scale = (0.25, 4.1, 1.0)
ob_cylinder_006.location = (-0.325, 0.65, 1.9)
ob_cylinder_006.rotation_euler = (-1.571, 3.142, -1.571)
ob_cylinder_006.scale = (-0.02104, -0.02104, -0.04236)
ob_cylinder_007.location = (-0.325, -0.85, 1.9)
ob_cylinder_007.rotation_euler = (-1.571, 3.142, -1.571)
ob_cylinder_007.scale = (-0.02051, -0.02104, -0.04236)
ob_cylinder_008.location = (-0.325, -1.95, 1.9)
ob_cylinder_008.rotation_euler = (-1.571, 3.142, -1.571)
ob_cylinder_008.scale = (-0.02051, -0.02104, -0.04236)
ob_cube.location = (-0.735, 0.07, 1.975)
ob_cube.scale = (0.065, 2.05, 0.025)
ob_chair.location = (-0.9088, 0.65, 0.3998)
ob_chair.scale = (0.075, 1.0, 0.2425)
ob_chair_bot.location = (-0.8987, 0.65, 0.1134)
ob_chair_bot.scale = (0.2, 1.449, -0.114)
ob_ceiling.location = (-0.6941, 0.07, 1.174)
ob_wall.location = (-1.15, 0.07, 0.9104)
ob_corner.location = (-0.95, 0.07, 1.85)
ob_corner.scale = (0.2, 2.05, 0.2)
ob_floor.location = (-0.6941, 0.07, 1.174)

# ---- collection membership
col_collection.objects.link(ob_light)
col_collection.objects.link(ob_camera)
col_pole.objects.link(ob_cylinder)
col_pole.objects.link(ob_cylinder_002)
col_pole.objects.link(ob_cylinder_001)
col_pole.objects.link(ob_cylinder_003)
col_pole.objects.link(ob_pngtree_chain_link_fence_realistic_metal_png_image_5885200)
col_pole.objects.link(ob_cylinder_004)
col_pole.objects.link(ob_cylinder_005)
col_pole.objects.link(ob_plane)
col_pole.objects.link(ob_screenshot_2025_08_01_040033)
col_pole.objects.link(ob_cylinder_006)
col_pole.objects.link(ob_cylinder_007)
col_pole.objects.link(ob_cylinder_008)
col_pole.objects.link(ob_cube)
col_chair.objects.link(ob_chair)
col_chair.objects.link(ob_chair_bot)
col_train.objects.link(ob_ceiling)
col_train.objects.link(ob_wall)
col_train.objects.link(ob_corner)
col_train.objects.link(ob_floor)
def _layer_coll(name, lc=None):
    lc = lc or bpy.context.view_layer.layer_collection
    for c in lc.children:
        if c.name == name: return c
        r = _layer_coll(name, c)
        if r: return r
_layer_coll('Collection').exclude = True

# ---- scene / render settings (as saved in the file)
scene.camera = ob_camera
scene.frame_start = 1; scene.frame_end = 250; scene.frame_set(150)
scene.render.engine = 'BLENDER_EEVEE_NEXT'
scene.render.fps = 1
scene.cycles.sampling_pattern = 'TABULATED_SOBOL'
scene.eevee.light_threshold = 0.0
bpy.context.view_layer.update()
